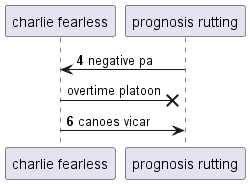

The diagram above was rendered by PlantUML. Its source (embedded in the PNG):
@startuml
participant "charlie fearless" as 0
participant "prognosis rutting" as 1
autonumber 4 2
1 -> 0: negative pa
autonumber stop
0 ->x 1: overtime platoon
autonumber resume
0 -> 1: canoes vicar
@enduml